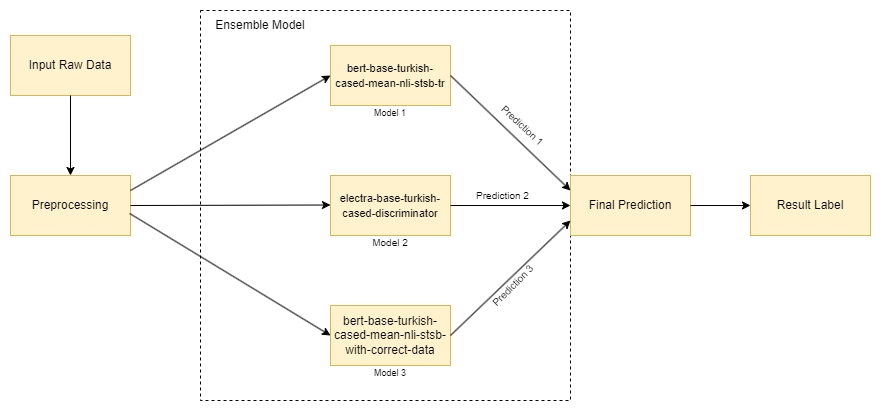

The diagram above was exported from draw.io. Its source (the exported page's mxGraphModel, read from the mxfile embedded in the PNG):
<mxGraphModel dx="1434" dy="764" grid="1" gridSize="10" guides="1" tooltips="1" connect="1" arrows="1" fold="1" page="1" pageScale="1" pageWidth="827" pageHeight="1169" math="0" shadow="0">
  <root>
    <mxCell id="0" />
    <mxCell id="1" parent="0" />
    <mxCell id="cZaCmVFzwVrFScAIV1W4-1" value="Input Raw Data" style="rounded=0;whiteSpace=wrap;html=1;fillColor=#fff2cc;strokeColor=#d6b656;" vertex="1" parent="1">
      <mxGeometry x="10" y="120" width="120" height="60" as="geometry" />
    </mxCell>
    <mxCell id="cZaCmVFzwVrFScAIV1W4-3" value="Preprocessing" style="rounded=0;whiteSpace=wrap;html=1;fillColor=#fff2cc;strokeColor=#d6b656;" vertex="1" parent="1">
      <mxGeometry x="10" y="260" width="120" height="60" as="geometry" />
    </mxCell>
    <mxCell id="cZaCmVFzwVrFScAIV1W4-4" value="" style="endArrow=classic;html=1;rounded=0;exitX=0.5;exitY=1;exitDx=0;exitDy=0;entryX=0.5;entryY=0;entryDx=0;entryDy=0;" edge="1" parent="1" source="cZaCmVFzwVrFScAIV1W4-1" target="cZaCmVFzwVrFScAIV1W4-3">
      <mxGeometry width="50" height="50" relative="1" as="geometry">
        <mxPoint x="320" y="380" as="sourcePoint" />
        <mxPoint x="370" y="330" as="targetPoint" />
      </mxGeometry>
    </mxCell>
    <mxCell id="cZaCmVFzwVrFScAIV1W4-7" value="&lt;span id=&quot;docs-internal-guid-6668b1ac-7fff-eb11-57f3-a1701b04d784&quot; style=&quot;&quot;&gt;&lt;span style=&quot;font-family: Arial; color: rgb(0, 0, 0); background-color: transparent; font-style: normal; font-variant: normal; text-decoration: none; vertical-align: baseline;&quot;&gt;&lt;font style=&quot;font-size: 11px;&quot;&gt;bert-base-turkish-cased-mean-nli-stsb-tr&lt;/font&gt;&lt;/span&gt;&lt;/span&gt;" style="rounded=0;whiteSpace=wrap;html=1;fillColor=#fff2cc;strokeColor=#d6b656;" vertex="1" parent="1">
      <mxGeometry x="330" y="130" width="120" height="60" as="geometry" />
    </mxCell>
    <mxCell id="cZaCmVFzwVrFScAIV1W4-14" value="" style="endArrow=classic;html=1;rounded=0;exitX=0.993;exitY=0.633;exitDx=0;exitDy=0;exitPerimeter=0;" edge="1" parent="1" source="cZaCmVFzwVrFScAIV1W4-3">
      <mxGeometry width="50" height="50" relative="1" as="geometry">
        <mxPoint x="220" y="420" as="sourcePoint" />
        <mxPoint x="330" y="420" as="targetPoint" />
      </mxGeometry>
    </mxCell>
    <mxCell id="cZaCmVFzwVrFScAIV1W4-22" value="" style="rounded=0;whiteSpace=wrap;html=1;dashed=1;strokeWidth=1;fillColor=none;" vertex="1" parent="1">
      <mxGeometry x="200" y="95" width="370" height="390" as="geometry" />
    </mxCell>
    <mxCell id="cZaCmVFzwVrFScAIV1W4-16" value="" style="endArrow=classic;html=1;rounded=0;exitX=1;exitY=0.25;exitDx=0;exitDy=0;" edge="1" parent="1" source="cZaCmVFzwVrFScAIV1W4-3">
      <mxGeometry width="50" height="50" relative="1" as="geometry">
        <mxPoint x="220" y="160" as="sourcePoint" />
        <mxPoint x="330" y="160" as="targetPoint" />
      </mxGeometry>
    </mxCell>
    <mxCell id="cZaCmVFzwVrFScAIV1W4-18" value="" style="endArrow=classic;html=1;rounded=0;exitX=1;exitY=0.5;exitDx=0;exitDy=0;" edge="1" parent="1" source="cZaCmVFzwVrFScAIV1W4-3">
      <mxGeometry width="50" height="50" relative="1" as="geometry">
        <mxPoint x="220" y="289.5" as="sourcePoint" />
        <mxPoint x="330" y="289.5" as="targetPoint" />
      </mxGeometry>
    </mxCell>
    <mxCell id="cZaCmVFzwVrFScAIV1W4-19" value="&lt;p style=&quot;line-height: 1.38; margin-top: 0pt; margin-bottom: 0pt;&quot; dir=&quot;ltr&quot;&gt;&lt;/p&gt;&lt;div&gt;&lt;/div&gt;&lt;span style=&quot;font-family: Arial; background-color: transparent; font-variant-numeric: normal; font-variant-east-asian: normal; font-variant-alternates: normal; vertical-align: baseline;&quot;&gt;&lt;font style=&quot;font-size: 11px;&quot;&gt;electra-base-turkish-cased-discriminator&lt;/font&gt;&lt;/span&gt;" style="rounded=0;whiteSpace=wrap;html=1;fillColor=#fff2cc;strokeColor=#d6b656;" vertex="1" parent="1">
      <mxGeometry x="330" y="260" width="120" height="60" as="geometry" />
    </mxCell>
    <mxCell id="cZaCmVFzwVrFScAIV1W4-20" value="bert-base-turkish-cased-mean-nli-stsb-with-correct-data" style="rounded=0;whiteSpace=wrap;html=1;fillColor=#fff2cc;strokeColor=#d6b656;" vertex="1" parent="1">
      <mxGeometry x="330" y="390" width="120" height="60" as="geometry" />
    </mxCell>
    <mxCell id="cZaCmVFzwVrFScAIV1W4-21" value="Final Prediction" style="rounded=0;whiteSpace=wrap;html=1;fillColor=#fff2cc;strokeColor=#d6b656;" vertex="1" parent="1">
      <mxGeometry x="570" y="260" width="120" height="60" as="geometry" />
    </mxCell>
    <mxCell id="cZaCmVFzwVrFScAIV1W4-24" value="Ensemble Model" style="text;html=1;strokeColor=none;fillColor=none;align=center;verticalAlign=middle;whiteSpace=wrap;rounded=0;" vertex="1" parent="1">
      <mxGeometry x="190" y="95" width="140" height="30" as="geometry" />
    </mxCell>
    <mxCell id="cZaCmVFzwVrFScAIV1W4-32" value="&lt;font style=&quot;font-size: 9px;&quot;&gt;Model 1&lt;/font&gt;" style="text;html=1;strokeColor=none;fillColor=none;align=center;verticalAlign=middle;whiteSpace=wrap;rounded=0;" vertex="1" parent="1">
      <mxGeometry x="320" y="182" width="140" height="30" as="geometry" />
    </mxCell>
    <mxCell id="cZaCmVFzwVrFScAIV1W4-33" value="&lt;font size=&quot;1&quot;&gt;Model 2&lt;/font&gt;" style="text;html=1;strokeColor=none;fillColor=none;align=center;verticalAlign=middle;whiteSpace=wrap;rounded=0;" vertex="1" parent="1">
      <mxGeometry x="320" y="312" width="140" height="30" as="geometry" />
    </mxCell>
    <mxCell id="cZaCmVFzwVrFScAIV1W4-34" value="&lt;font style=&quot;font-size: 9px;&quot;&gt;Model 3&lt;/font&gt;" style="text;html=1;strokeColor=none;fillColor=none;align=center;verticalAlign=middle;whiteSpace=wrap;rounded=0;" vertex="1" parent="1">
      <mxGeometry x="320" y="442" width="140" height="30" as="geometry" />
    </mxCell>
    <mxCell id="cZaCmVFzwVrFScAIV1W4-36" value="" style="endArrow=classic;html=1;rounded=0;entryX=0;entryY=0.5;entryDx=0;entryDy=0;exitX=1;exitY=0.5;exitDx=0;exitDy=0;" edge="1" parent="1" source="cZaCmVFzwVrFScAIV1W4-19" target="cZaCmVFzwVrFScAIV1W4-21">
      <mxGeometry width="50" height="50" relative="1" as="geometry">
        <mxPoint x="480" y="290" as="sourcePoint" />
        <mxPoint x="310" y="190" as="targetPoint" />
      </mxGeometry>
    </mxCell>
    <mxCell id="cZaCmVFzwVrFScAIV1W4-37" value="" style="endArrow=classic;html=1;rounded=0;exitX=1;exitY=0.5;exitDx=0;exitDy=0;entryX=0;entryY=0.25;entryDx=0;entryDy=0;" edge="1" parent="1" source="cZaCmVFzwVrFScAIV1W4-7" target="cZaCmVFzwVrFScAIV1W4-21">
      <mxGeometry width="50" height="50" relative="1" as="geometry">
        <mxPoint x="260" y="240" as="sourcePoint" />
        <mxPoint x="310" y="190" as="targetPoint" />
      </mxGeometry>
    </mxCell>
    <mxCell id="cZaCmVFzwVrFScAIV1W4-39" value="" style="endArrow=classic;html=1;rounded=0;exitX=1;exitY=0.5;exitDx=0;exitDy=0;entryX=0;entryY=0.75;entryDx=0;entryDy=0;" edge="1" parent="1" source="cZaCmVFzwVrFScAIV1W4-20" target="cZaCmVFzwVrFScAIV1W4-21">
      <mxGeometry width="50" height="50" relative="1" as="geometry">
        <mxPoint x="260" y="240" as="sourcePoint" />
        <mxPoint x="310" y="190" as="targetPoint" />
      </mxGeometry>
    </mxCell>
    <mxCell id="cZaCmVFzwVrFScAIV1W4-40" value="&lt;font size=&quot;1&quot;&gt;Prediction 1&lt;/font&gt;" style="text;html=1;strokeColor=none;fillColor=none;align=center;verticalAlign=middle;whiteSpace=wrap;rounded=0;rotation=43;direction=north;" vertex="1" parent="1">
      <mxGeometry x="490.00000000000006" y="200" width="65" height="20" as="geometry" />
    </mxCell>
    <mxCell id="cZaCmVFzwVrFScAIV1W4-42" value="&lt;font size=&quot;1&quot;&gt;Prediction 2&lt;/font&gt;" style="text;html=1;strokeColor=none;fillColor=none;align=center;verticalAlign=middle;whiteSpace=wrap;rounded=0;rotation=0;direction=north;" vertex="1" parent="1">
      <mxGeometry x="470.00000000000006" y="270" width="65" height="20" as="geometry" />
    </mxCell>
    <mxCell id="cZaCmVFzwVrFScAIV1W4-43" value="&lt;font size=&quot;1&quot;&gt;Prediction 3&lt;/font&gt;" style="text;html=1;strokeColor=none;fillColor=none;align=center;verticalAlign=middle;whiteSpace=wrap;rounded=0;rotation=315;direction=north;" vertex="1" parent="1">
      <mxGeometry x="480.00000000000006" y="360" width="65" height="20" as="geometry" />
    </mxCell>
    <mxCell id="cZaCmVFzwVrFScAIV1W4-45" value="" style="endArrow=classic;html=1;rounded=0;exitX=1;exitY=0.5;exitDx=0;exitDy=0;" edge="1" parent="1" source="cZaCmVFzwVrFScAIV1W4-21">
      <mxGeometry width="50" height="50" relative="1" as="geometry">
        <mxPoint x="500" y="310" as="sourcePoint" />
        <mxPoint x="750" y="290" as="targetPoint" />
      </mxGeometry>
    </mxCell>
    <mxCell id="cZaCmVFzwVrFScAIV1W4-46" value="Result Label" style="rounded=0;whiteSpace=wrap;html=1;fillColor=#fff2cc;strokeColor=#d6b656;" vertex="1" parent="1">
      <mxGeometry x="750" y="260" width="120" height="60" as="geometry" />
    </mxCell>
  </root>
</mxGraphModel>